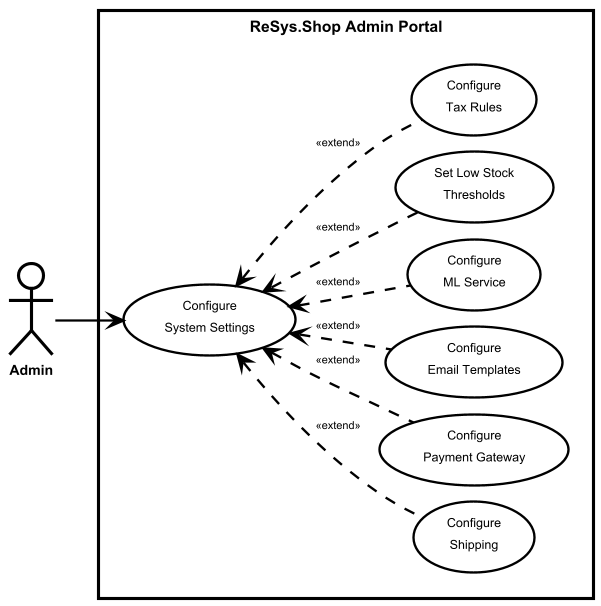

The diagram above was rendered by PlantUML. Its source (embedded in the PNG):
@startuml
!include ../_shared/styles.iuml

' ═══════════════════════════════════════════════════════════
' UC-0022: Configure System Settings
' System-wide configuration and preferences
' ═══════════════════════════════════════════════════════════

left to right direction

actor Admin

rectangle "ReSys.Shop Admin Portal" {
  usecase "Configure\nSystem Settings" as UC0022
  usecase "Configure\nShipping" as UC0022_Shipping
  usecase "Configure\nPayment Gateway" as UC0022_Payment
  usecase "Configure\nEmail Templates" as UC0022_Email
  usecase "Configure\nML Service" as UC0022_ML
  usecase "Set Low Stock\nThresholds" as UC0022_Stock
  usecase "Configure\nTax Rules" as UC0022_Tax
  
  ' Configuration categories as extensions
  UC0022 <.. UC0022_Shipping : <<extend>>
  UC0022 <.. UC0022_Payment : <<extend>>
  UC0022 <.. UC0022_Email : <<extend>>
  UC0022 <.. UC0022_ML : <<extend>>
  UC0022 <.. UC0022_Stock : <<extend>>
  UC0022 <.. UC0022_Tax : <<extend>>
}

Admin --> UC0022

@enduml